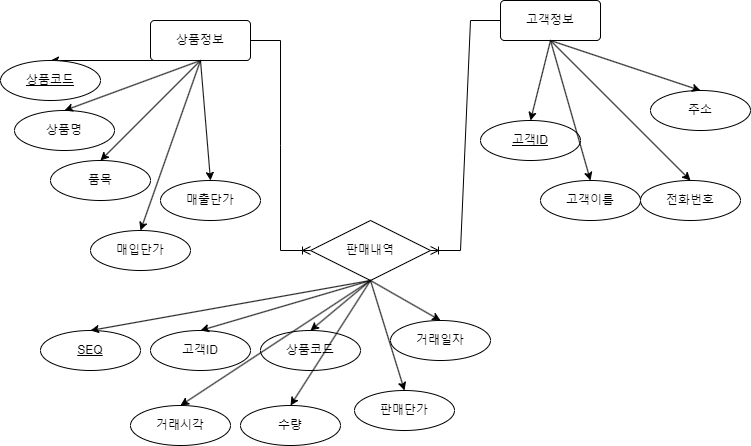

The diagram above was exported from draw.io. Its source (the exported page's mxGraphModel, read from the mxfile embedded in the PNG):
<mxGraphModel dx="1434" dy="756" grid="1" gridSize="10" guides="1" tooltips="1" connect="1" arrows="1" fold="1" page="1" pageScale="1" pageWidth="827" pageHeight="1169" math="0" shadow="0">
  <root>
    <mxCell id="0" />
    <mxCell id="1" parent="0" />
    <mxCell id="_1MCTNBQ8G8owL4Rn4Wr-7" style="rounded=0;orthogonalLoop=1;jettySize=auto;html=1;entryX=0.5;entryY=0;entryDx=0;entryDy=0;exitX=0.5;exitY=1;exitDx=0;exitDy=0;" edge="1" parent="1" source="_1MCTNBQ8G8owL4Rn4Wr-1" target="_1MCTNBQ8G8owL4Rn4Wr-2">
      <mxGeometry relative="1" as="geometry" />
    </mxCell>
    <mxCell id="_1MCTNBQ8G8owL4Rn4Wr-1" value="상품정보" style="rounded=1;arcSize=10;whiteSpace=wrap;html=1;align=center;" vertex="1" parent="1">
      <mxGeometry x="160" y="180" width="100" height="40" as="geometry" />
    </mxCell>
    <mxCell id="_1MCTNBQ8G8owL4Rn4Wr-2" value="상품코드" style="ellipse;whiteSpace=wrap;html=1;align=center;fontStyle=4;" vertex="1" parent="1">
      <mxGeometry x="10" y="220" width="100" height="40" as="geometry" />
    </mxCell>
    <mxCell id="_1MCTNBQ8G8owL4Rn4Wr-3" value="상품명" style="ellipse;whiteSpace=wrap;html=1;align=center;" vertex="1" parent="1">
      <mxGeometry x="24" y="270" width="100" height="40" as="geometry" />
    </mxCell>
    <mxCell id="_1MCTNBQ8G8owL4Rn4Wr-4" value="품목" style="ellipse;whiteSpace=wrap;html=1;align=center;" vertex="1" parent="1">
      <mxGeometry x="60" y="320" width="100" height="40" as="geometry" />
    </mxCell>
    <mxCell id="_1MCTNBQ8G8owL4Rn4Wr-5" value="매입단가" style="ellipse;whiteSpace=wrap;html=1;align=center;" vertex="1" parent="1">
      <mxGeometry x="100" y="390" width="100" height="40" as="geometry" />
    </mxCell>
    <mxCell id="_1MCTNBQ8G8owL4Rn4Wr-6" value="매출단가" style="ellipse;whiteSpace=wrap;html=1;align=center;" vertex="1" parent="1">
      <mxGeometry x="170" y="340" width="100" height="40" as="geometry" />
    </mxCell>
    <mxCell id="_1MCTNBQ8G8owL4Rn4Wr-8" style="rounded=0;orthogonalLoop=1;jettySize=auto;html=1;entryX=0.5;entryY=0;entryDx=0;entryDy=0;exitX=0.5;exitY=1;exitDx=0;exitDy=0;" edge="1" parent="1" source="_1MCTNBQ8G8owL4Rn4Wr-1" target="_1MCTNBQ8G8owL4Rn4Wr-3">
      <mxGeometry relative="1" as="geometry">
        <mxPoint x="290" y="80" as="sourcePoint" />
        <mxPoint x="70" y="160" as="targetPoint" />
      </mxGeometry>
    </mxCell>
    <mxCell id="_1MCTNBQ8G8owL4Rn4Wr-9" style="rounded=0;orthogonalLoop=1;jettySize=auto;html=1;entryX=0.5;entryY=0;entryDx=0;entryDy=0;exitX=0.5;exitY=1;exitDx=0;exitDy=0;" edge="1" parent="1" source="_1MCTNBQ8G8owL4Rn4Wr-1" target="_1MCTNBQ8G8owL4Rn4Wr-4">
      <mxGeometry relative="1" as="geometry">
        <mxPoint x="290" y="80" as="sourcePoint" />
        <mxPoint x="180" y="160" as="targetPoint" />
      </mxGeometry>
    </mxCell>
    <mxCell id="_1MCTNBQ8G8owL4Rn4Wr-10" style="rounded=0;orthogonalLoop=1;jettySize=auto;html=1;entryX=0.5;entryY=0;entryDx=0;entryDy=0;exitX=0.5;exitY=1;exitDx=0;exitDy=0;" edge="1" parent="1" source="_1MCTNBQ8G8owL4Rn4Wr-1" target="_1MCTNBQ8G8owL4Rn4Wr-5">
      <mxGeometry relative="1" as="geometry">
        <mxPoint x="330" y="100" as="sourcePoint" />
        <mxPoint x="290" y="160" as="targetPoint" />
      </mxGeometry>
    </mxCell>
    <mxCell id="_1MCTNBQ8G8owL4Rn4Wr-11" style="rounded=0;orthogonalLoop=1;jettySize=auto;html=1;entryX=0.5;entryY=0;entryDx=0;entryDy=0;exitX=0.5;exitY=1;exitDx=0;exitDy=0;" edge="1" parent="1" source="_1MCTNBQ8G8owL4Rn4Wr-1" target="_1MCTNBQ8G8owL4Rn4Wr-6">
      <mxGeometry relative="1" as="geometry">
        <mxPoint x="290" y="80" as="sourcePoint" />
        <mxPoint x="400" y="160" as="targetPoint" />
      </mxGeometry>
    </mxCell>
    <mxCell id="_1MCTNBQ8G8owL4Rn4Wr-12" value="고객정보" style="rounded=1;arcSize=10;whiteSpace=wrap;html=1;align=center;" vertex="1" parent="1">
      <mxGeometry x="510" y="160" width="100" height="40" as="geometry" />
    </mxCell>
    <mxCell id="_1MCTNBQ8G8owL4Rn4Wr-13" value="고객ID" style="ellipse;whiteSpace=wrap;html=1;align=center;fontStyle=4;" vertex="1" parent="1">
      <mxGeometry x="490" y="280" width="100" height="40" as="geometry" />
    </mxCell>
    <mxCell id="_1MCTNBQ8G8owL4Rn4Wr-14" value="고객이름" style="ellipse;whiteSpace=wrap;html=1;align=center;" vertex="1" parent="1">
      <mxGeometry x="550" y="340" width="100" height="40" as="geometry" />
    </mxCell>
    <mxCell id="_1MCTNBQ8G8owL4Rn4Wr-15" value="전화번호" style="ellipse;whiteSpace=wrap;html=1;align=center;" vertex="1" parent="1">
      <mxGeometry x="650" y="340" width="100" height="40" as="geometry" />
    </mxCell>
    <mxCell id="_1MCTNBQ8G8owL4Rn4Wr-16" value="주소" style="ellipse;whiteSpace=wrap;html=1;align=center;" vertex="1" parent="1">
      <mxGeometry x="660" y="250" width="100" height="40" as="geometry" />
    </mxCell>
    <mxCell id="_1MCTNBQ8G8owL4Rn4Wr-17" style="rounded=0;orthogonalLoop=1;jettySize=auto;html=1;entryX=0.5;entryY=0;entryDx=0;entryDy=0;exitX=0.5;exitY=1;exitDx=0;exitDy=0;" edge="1" parent="1" source="_1MCTNBQ8G8owL4Rn4Wr-12" target="_1MCTNBQ8G8owL4Rn4Wr-13">
      <mxGeometry relative="1" as="geometry">
        <mxPoint x="1020" y="390" as="sourcePoint" />
        <mxPoint x="800" y="450" as="targetPoint" />
      </mxGeometry>
    </mxCell>
    <mxCell id="_1MCTNBQ8G8owL4Rn4Wr-18" style="rounded=0;orthogonalLoop=1;jettySize=auto;html=1;entryX=0.5;entryY=0;entryDx=0;entryDy=0;exitX=0.5;exitY=1;exitDx=0;exitDy=0;" edge="1" parent="1" source="_1MCTNBQ8G8owL4Rn4Wr-12" target="_1MCTNBQ8G8owL4Rn4Wr-14">
      <mxGeometry relative="1" as="geometry">
        <mxPoint x="1000" y="460" as="sourcePoint" />
        <mxPoint x="830" y="505" as="targetPoint" />
      </mxGeometry>
    </mxCell>
    <mxCell id="_1MCTNBQ8G8owL4Rn4Wr-19" style="rounded=0;orthogonalLoop=1;jettySize=auto;html=1;entryX=0.5;entryY=0;entryDx=0;entryDy=0;exitX=0.5;exitY=1;exitDx=0;exitDy=0;" edge="1" parent="1" source="_1MCTNBQ8G8owL4Rn4Wr-12" target="_1MCTNBQ8G8owL4Rn4Wr-15">
      <mxGeometry relative="1" as="geometry">
        <mxPoint x="1000" y="460" as="sourcePoint" />
        <mxPoint x="940" y="505" as="targetPoint" />
      </mxGeometry>
    </mxCell>
    <mxCell id="_1MCTNBQ8G8owL4Rn4Wr-20" style="rounded=0;orthogonalLoop=1;jettySize=auto;html=1;entryX=0.5;entryY=0;entryDx=0;entryDy=0;exitX=0.5;exitY=1;exitDx=0;exitDy=0;" edge="1" parent="1" source="_1MCTNBQ8G8owL4Rn4Wr-12" target="_1MCTNBQ8G8owL4Rn4Wr-16">
      <mxGeometry relative="1" as="geometry">
        <mxPoint x="1000" y="460" as="sourcePoint" />
        <mxPoint x="1050" y="505" as="targetPoint" />
      </mxGeometry>
    </mxCell>
    <mxCell id="_1MCTNBQ8G8owL4Rn4Wr-21" value="판매내역" style="shape=rhombus;perimeter=rhombusPerimeter;whiteSpace=wrap;html=1;align=center;" vertex="1" parent="1">
      <mxGeometry x="320" y="380" width="120" height="60" as="geometry" />
    </mxCell>
    <mxCell id="_1MCTNBQ8G8owL4Rn4Wr-22" value="" style="edgeStyle=entityRelationEdgeStyle;fontSize=12;html=1;endArrow=ERoneToMany;rounded=0;exitX=1;exitY=0.5;exitDx=0;exitDy=0;entryX=0;entryY=0.5;entryDx=0;entryDy=0;" edge="1" parent="1" source="_1MCTNBQ8G8owL4Rn4Wr-1" target="_1MCTNBQ8G8owL4Rn4Wr-21">
      <mxGeometry width="100" height="100" relative="1" as="geometry">
        <mxPoint x="360" y="440" as="sourcePoint" />
        <mxPoint x="100" y="300" as="targetPoint" />
      </mxGeometry>
    </mxCell>
    <mxCell id="_1MCTNBQ8G8owL4Rn4Wr-23" value="" style="edgeStyle=entityRelationEdgeStyle;fontSize=12;html=1;endArrow=ERoneToMany;rounded=0;exitX=0;exitY=0.5;exitDx=0;exitDy=0;entryX=1;entryY=0.5;entryDx=0;entryDy=0;" edge="1" parent="1" source="_1MCTNBQ8G8owL4Rn4Wr-12" target="_1MCTNBQ8G8owL4Rn4Wr-21">
      <mxGeometry width="100" height="100" relative="1" as="geometry">
        <mxPoint x="360" y="440" as="sourcePoint" />
        <mxPoint x="460" y="340" as="targetPoint" />
      </mxGeometry>
    </mxCell>
    <mxCell id="_1MCTNBQ8G8owL4Rn4Wr-24" value="SEQ" style="ellipse;whiteSpace=wrap;html=1;align=center;fontStyle=4;" vertex="1" parent="1">
      <mxGeometry x="50" y="490" width="100" height="40" as="geometry" />
    </mxCell>
    <mxCell id="_1MCTNBQ8G8owL4Rn4Wr-25" value="거래일자" style="ellipse;whiteSpace=wrap;html=1;align=center;" vertex="1" parent="1">
      <mxGeometry x="400" y="480" width="100" height="40" as="geometry" />
    </mxCell>
    <mxCell id="_1MCTNBQ8G8owL4Rn4Wr-26" value="거래시각" style="ellipse;whiteSpace=wrap;html=1;align=center;" vertex="1" parent="1">
      <mxGeometry x="140" y="565" width="100" height="40" as="geometry" />
    </mxCell>
    <mxCell id="_1MCTNBQ8G8owL4Rn4Wr-27" value="고객ID" style="ellipse;whiteSpace=wrap;html=1;align=center;" vertex="1" parent="1">
      <mxGeometry x="160" y="490" width="100" height="40" as="geometry" />
    </mxCell>
    <mxCell id="_1MCTNBQ8G8owL4Rn4Wr-28" value="상품코드" style="ellipse;whiteSpace=wrap;html=1;align=center;" vertex="1" parent="1">
      <mxGeometry x="270" y="490" width="100" height="40" as="geometry" />
    </mxCell>
    <mxCell id="_1MCTNBQ8G8owL4Rn4Wr-29" value="수량" style="ellipse;whiteSpace=wrap;html=1;align=center;" vertex="1" parent="1">
      <mxGeometry x="250" y="565" width="100" height="40" as="geometry" />
    </mxCell>
    <mxCell id="_1MCTNBQ8G8owL4Rn4Wr-30" value="판매단가" style="ellipse;whiteSpace=wrap;html=1;align=center;" vertex="1" parent="1">
      <mxGeometry x="364" y="550" width="100" height="40" as="geometry" />
    </mxCell>
    <mxCell id="_1MCTNBQ8G8owL4Rn4Wr-31" style="rounded=0;orthogonalLoop=1;jettySize=auto;html=1;entryX=0.5;entryY=0;entryDx=0;entryDy=0;exitX=0.5;exitY=1;exitDx=0;exitDy=0;" edge="1" parent="1" source="_1MCTNBQ8G8owL4Rn4Wr-21" target="_1MCTNBQ8G8owL4Rn4Wr-24">
      <mxGeometry relative="1" as="geometry">
        <mxPoint x="370" y="330" as="sourcePoint" />
        <mxPoint x="200" y="375" as="targetPoint" />
      </mxGeometry>
    </mxCell>
    <mxCell id="_1MCTNBQ8G8owL4Rn4Wr-32" style="rounded=0;orthogonalLoop=1;jettySize=auto;html=1;entryX=0.5;entryY=0;entryDx=0;entryDy=0;exitX=0.5;exitY=1;exitDx=0;exitDy=0;" edge="1" parent="1" source="_1MCTNBQ8G8owL4Rn4Wr-21" target="_1MCTNBQ8G8owL4Rn4Wr-27">
      <mxGeometry relative="1" as="geometry">
        <mxPoint x="410" y="330" as="sourcePoint" />
        <mxPoint x="80" y="420" as="targetPoint" />
      </mxGeometry>
    </mxCell>
    <mxCell id="_1MCTNBQ8G8owL4Rn4Wr-33" style="rounded=0;orthogonalLoop=1;jettySize=auto;html=1;entryX=0.5;entryY=0;entryDx=0;entryDy=0;exitX=0.5;exitY=1;exitDx=0;exitDy=0;" edge="1" parent="1" source="_1MCTNBQ8G8owL4Rn4Wr-21" target="_1MCTNBQ8G8owL4Rn4Wr-28">
      <mxGeometry relative="1" as="geometry">
        <mxPoint x="410" y="330" as="sourcePoint" />
        <mxPoint x="190" y="420" as="targetPoint" />
      </mxGeometry>
    </mxCell>
    <mxCell id="_1MCTNBQ8G8owL4Rn4Wr-34" style="rounded=0;orthogonalLoop=1;jettySize=auto;html=1;entryX=0.5;entryY=0;entryDx=0;entryDy=0;exitX=0.5;exitY=1;exitDx=0;exitDy=0;" edge="1" parent="1" source="_1MCTNBQ8G8owL4Rn4Wr-21" target="_1MCTNBQ8G8owL4Rn4Wr-25">
      <mxGeometry relative="1" as="geometry">
        <mxPoint x="400" y="320" as="sourcePoint" />
        <mxPoint x="300" y="420" as="targetPoint" />
      </mxGeometry>
    </mxCell>
    <mxCell id="_1MCTNBQ8G8owL4Rn4Wr-35" style="rounded=0;orthogonalLoop=1;jettySize=auto;html=1;entryX=0.5;entryY=0;entryDx=0;entryDy=0;exitX=0.5;exitY=1;exitDx=0;exitDy=0;" edge="1" parent="1" source="_1MCTNBQ8G8owL4Rn4Wr-21" target="_1MCTNBQ8G8owL4Rn4Wr-26">
      <mxGeometry relative="1" as="geometry">
        <mxPoint x="410" y="330" as="sourcePoint" />
        <mxPoint x="410" y="420" as="targetPoint" />
      </mxGeometry>
    </mxCell>
    <mxCell id="_1MCTNBQ8G8owL4Rn4Wr-36" style="rounded=0;orthogonalLoop=1;jettySize=auto;html=1;entryX=0.5;entryY=0;entryDx=0;entryDy=0;exitX=0.5;exitY=1;exitDx=0;exitDy=0;" edge="1" parent="1" source="_1MCTNBQ8G8owL4Rn4Wr-21" target="_1MCTNBQ8G8owL4Rn4Wr-29">
      <mxGeometry relative="1" as="geometry">
        <mxPoint x="410" y="330" as="sourcePoint" />
        <mxPoint x="520" y="420" as="targetPoint" />
      </mxGeometry>
    </mxCell>
    <mxCell id="_1MCTNBQ8G8owL4Rn4Wr-37" style="rounded=0;orthogonalLoop=1;jettySize=auto;html=1;entryX=0.5;entryY=0;entryDx=0;entryDy=0;exitX=0.5;exitY=1;exitDx=0;exitDy=0;" edge="1" parent="1" source="_1MCTNBQ8G8owL4Rn4Wr-21" target="_1MCTNBQ8G8owL4Rn4Wr-30">
      <mxGeometry relative="1" as="geometry">
        <mxPoint x="360" y="370" as="sourcePoint" />
        <mxPoint x="630" y="420" as="targetPoint" />
      </mxGeometry>
    </mxCell>
  </root>
</mxGraphModel>